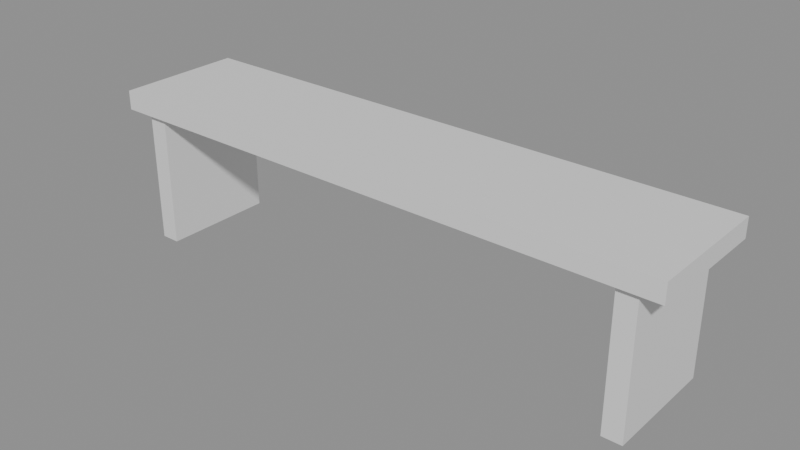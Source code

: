 # Source: bench.blend  (saved by Blender 5.2.44; exported with 4.5.12 LTS)
import bpy
from mathutils import Matrix  # noqa: F401  (used for matrix-valued properties, if any)

bpy.ops.wm.read_factory_settings(use_empty=True)
scene = bpy.context.scene
scene.name = 'Scene'

# ---- materials (node trees are filled in below, after node groups)
mat_wood = bpy.data.materials.new('wood')

# ---- material node trees
mat_wood.use_nodes = True; mat_wood.node_tree.nodes.clear()
_N = mat_wood.node_tree.nodes; _L = mat_wood.node_tree.links
n0 = _N.new('ShaderNodeBsdfPrincipled'); n0.name = 'Principled BSDF'; n0.location = (-200, 100)
n0.inputs[10].default_value = 0.005
n1 = _N.new('ShaderNodeOutputMaterial'); n1.name = 'Material Output'; n1.location = (200, 100)
_L.new(n0.outputs[0], n1.inputs[0])
n1.is_active_output = True

# ---- meshes
me_bench = bpy.data.meshes.new('bench')
me_bench.from_pydata([(-0.9, -0.2, 0.42), (-0.9, -0.2, 0.48), (-0.9, 0.2, 0.42), (-0.9, 0.2, 0.48), (0.9, -0.2, 0.42), (0.9, -0.2, 0.48), (0.9, 0.2, 0.42), (0.9, 0.2, 0.48), (-0.83, -0.18, 0.0), (-0.83, -0.18, 0.45), (-0.83, 0.18, 0.0), (-0.83, 0.18, 0.45), (-0.77, -0.18, 0.0), (-0.77, -0.18, 0.45), (-0.77, 0.18, 0.0), (-0.77, 0.18, 0.45), (0.77, -0.18, 0.0), (0.77, -0.18, 0.45), (0.77, 0.18, 0.0), (0.77, 0.18, 0.45), (0.83, -0.18, 0.0), (0.83, -0.18, 0.45), (0.83, 0.18, 0.0), (0.83, 0.18, 0.45)], [], [(0, 1, 3, 2), (2, 3, 7, 6), (6, 7, 5, 4), (4, 5, 1, 0), (2, 6, 4, 0), (7, 3, 1, 5), (8, 9, 11, 10), (10, 11, 15, 14), (14, 15, 13, 12), (12, 13, 9, 8), (10, 14, 12, 8), (15, 11, 9, 13), (16, 17, 19, 18), (18, 19, 23, 22), (22, 23, 21, 20), (20, 21, 17, 16), (18, 22, 20, 16), (23, 19, 17, 21)])
_uv = me_bench.uv_layers.new(name='Float2')
_uv.uv.foreach_set('vector', [-0.2, 0.42, -0.2, 0.48, 0.2, 0.48, 0.2, 0.42, -0.9, 0.42, -0.9, 0.48, 0.9, 0.48, 0.9, 0.42, 0.2, 0.42, 0.2, 0.48, -0.2, 0.48, -0.2, 0.42, 0.9, 0.42, 0.9, 0.48, -0.9, 0.48, -0.9, 0.42, -0.9, 0.2, 0.9, 0.2, 0.9, -0.2, -0.9, -0.2, 0.9, 0.2, -0.9, 0.2, -0.9, -0.2, 0.9, -0.2, -0.18, 0.0, -0.18, 0.45, 0.18, 0.45, 0.18, 0.0, -0.83, 0.0, -0.83, 0.45, -0.77, 0.45, -0.77, 0.0, 0.18, 0.0, 0.18, 0.45, -0.18, 0.45, -0.18, 0.0, -0.77, 0.0, -0.77, 0.45, -0.83, 0.45, -0.83, 0.0, -0.83, 0.18, -0.77, 0.18, -0.77, -0.18, -0.83, -0.18, -0.77, 0.18, -0.83, 0.18, -0.83, -0.18, -0.77, -0.18, -0.18, 0.0, -0.18, 0.45, 0.18, 0.45, 0.18, 0.0, 0.77, 0.0, 0.77, 0.45, 0.83, 0.45, 0.83, 0.0, 0.18, 0.0, 0.18, 0.45, -0.18, 0.45, -0.18, 0.0, 0.83, 0.0, 0.83, 0.45, 0.77, 0.45, 0.77, 0.0, 0.77, 0.18, 0.83, 0.18, 0.83, -0.18, 0.77, -0.18, 0.83, 0.18, 0.77, 0.18, 0.77, -0.18, 0.83, -0.18])
me_bench.materials.append(mat_wood)
me_bench.update()

# ---- objects
ob_bench = bpy.data.objects.new('bench', None)
ob_bench_mesh = bpy.data.objects.new('bench_mesh', me_bench)

# ---- transforms, parenting, visibility, modifiers, constraints
ob_bench.location = (0.0, 0.0, 0.0)
ob_bench_mesh.parent = ob_bench
ob_bench_mesh.location = (0.0, 0.0, 0.0)

# ---- collection membership
scene.collection.objects.link(ob_bench)
scene.collection.objects.link(ob_bench_mesh)

# ---- scene / render settings (as saved in the file)
scene.frame_start = 1; scene.frame_end = 250; scene.frame_set(1)
scene.render.engine = 'BLENDER_EEVEE_NEXT'
scene.render.bake_bias = 0.0
scene.render.bake_samples = 0
scene.render.compositor_device = 'GPU'
scene.eevee.use_volume_custom_range = False
scene.eevee.fast_gi_thickness_near = 0.1
scene.eevee.fast_gi_thickness_far = 0.0
scene.eevee.ray_tracing_options.screen_trace_thickness = 0.1
bpy.context.view_layer.update()

# ---- added for rendering (the .blend has no active camera and no usable light): camera, sun + grey world if the file has none
cam_auto = bpy.data.cameras.new('AutoCamera')
cam_auto.lens = 50.0
cam_auto.sensor_width = 36.0
cam_auto.clip_end = 1000.0
ob_auto_camera = bpy.data.objects.new('AutoCamera', cam_auto)
scene.collection.objects.link(ob_auto_camera)
ob_auto_camera.location = (1.76289, -2.11546, 1.65031)
ob_auto_camera.rotation_euler = (1.09748, -7.21219e-08, 0.694738)
scene.camera = ob_auto_camera
light_auto_sun = bpy.data.lights.new('AutoSun', 'SUN')
light_auto_sun.energy = 3.0
light_auto_sun.angle = 0.0523599
ob_auto_sun = bpy.data.objects.new('AutoSun', light_auto_sun)
scene.collection.objects.link(ob_auto_sun)
ob_auto_sun.rotation_euler = (0.872665, 0.174533, 0.523599)
if scene.world is None:
    world_auto = bpy.data.worlds.new('AutoWorld')
    world_auto.color = (0.3, 0.3, 0.3)
    scene.world = world_auto
bpy.context.view_layer.update()
